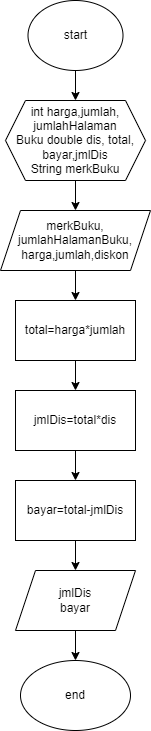

The diagram above was exported from draw.io. Its source (the exported page's mxGraphModel, read from the mxfile embedded in the PNG):
<mxGraphModel dx="179" dy="645" grid="1" gridSize="10" guides="1" tooltips="1" connect="1" arrows="1" fold="1" page="1" pageScale="1" pageWidth="850" pageHeight="1100" math="0" shadow="0">
  <root>
    <mxCell id="0" />
    <mxCell id="1" parent="0" />
    <mxCell id="9A5EADTfuq4hTuvRjXEt-1" value="start" style="ellipse;whiteSpace=wrap;html=1;" vertex="1" parent="1">
      <mxGeometry x="72.5" y="20" width="95" height="70" as="geometry" />
    </mxCell>
    <mxCell id="9A5EADTfuq4hTuvRjXEt-3" value="" style="endArrow=classic;html=1;rounded=0;exitX=0.5;exitY=1;exitDx=0;exitDy=0;" edge="1" parent="1" source="9A5EADTfuq4hTuvRjXEt-1">
      <mxGeometry width="50" height="50" relative="1" as="geometry">
        <mxPoint x="130" y="310" as="sourcePoint" />
        <mxPoint x="120" y="120" as="targetPoint" />
      </mxGeometry>
    </mxCell>
    <mxCell id="9A5EADTfuq4hTuvRjXEt-6" value="int harga,jumlah,&lt;br&gt;jumlahHalaman&lt;br&gt;Buku&amp;nbsp;double dis, total, bayar,jmlDis&lt;br&gt;String merkBuku" style="shape=hexagon;perimeter=hexagonPerimeter2;whiteSpace=wrap;html=1;fixedSize=1;" vertex="1" parent="1">
      <mxGeometry x="50" y="120" width="140" height="80" as="geometry" />
    </mxCell>
    <mxCell id="9A5EADTfuq4hTuvRjXEt-7" value="" style="endArrow=classic;html=1;rounded=0;exitX=0.5;exitY=1;exitDx=0;exitDy=0;" edge="1" parent="1" source="9A5EADTfuq4hTuvRjXEt-6">
      <mxGeometry width="50" height="50" relative="1" as="geometry">
        <mxPoint x="130" y="310" as="sourcePoint" />
        <mxPoint x="120" y="230" as="targetPoint" />
      </mxGeometry>
    </mxCell>
    <mxCell id="9A5EADTfuq4hTuvRjXEt-8" value="merkBuku,&lt;br&gt;jumlahHalamanBuku,&lt;br&gt;harga,jumlah,diskon" style="shape=parallelogram;perimeter=parallelogramPerimeter;whiteSpace=wrap;html=1;fixedSize=1;" vertex="1" parent="1">
      <mxGeometry x="45" y="230" width="150" height="60" as="geometry" />
    </mxCell>
    <mxCell id="9A5EADTfuq4hTuvRjXEt-9" value="" style="endArrow=classic;html=1;rounded=0;exitX=0.5;exitY=1;exitDx=0;exitDy=0;" edge="1" parent="1" source="9A5EADTfuq4hTuvRjXEt-8" target="9A5EADTfuq4hTuvRjXEt-10">
      <mxGeometry width="50" height="50" relative="1" as="geometry">
        <mxPoint x="130" y="310" as="sourcePoint" />
        <mxPoint x="120" y="320" as="targetPoint" />
      </mxGeometry>
    </mxCell>
    <mxCell id="9A5EADTfuq4hTuvRjXEt-10" value="total=harga*jumlah" style="rounded=0;whiteSpace=wrap;html=1;" vertex="1" parent="1">
      <mxGeometry x="60" y="320" width="120" height="60" as="geometry" />
    </mxCell>
    <mxCell id="9A5EADTfuq4hTuvRjXEt-12" value="" style="endArrow=classic;html=1;rounded=0;exitX=0.5;exitY=1;exitDx=0;exitDy=0;" edge="1" parent="1" source="9A5EADTfuq4hTuvRjXEt-10" target="9A5EADTfuq4hTuvRjXEt-13">
      <mxGeometry width="50" height="50" relative="1" as="geometry">
        <mxPoint x="130" y="310" as="sourcePoint" />
        <mxPoint x="120" y="410" as="targetPoint" />
      </mxGeometry>
    </mxCell>
    <mxCell id="9A5EADTfuq4hTuvRjXEt-13" value="jmlDis=total*dis" style="rounded=0;whiteSpace=wrap;html=1;" vertex="1" parent="1">
      <mxGeometry x="60" y="410" width="120" height="60" as="geometry" />
    </mxCell>
    <mxCell id="9A5EADTfuq4hTuvRjXEt-14" value="" style="endArrow=classic;html=1;rounded=0;exitX=0.5;exitY=1;exitDx=0;exitDy=0;" edge="1" parent="1" source="9A5EADTfuq4hTuvRjXEt-13" target="9A5EADTfuq4hTuvRjXEt-15">
      <mxGeometry width="50" height="50" relative="1" as="geometry">
        <mxPoint x="130" y="510" as="sourcePoint" />
        <mxPoint x="120" y="500" as="targetPoint" />
      </mxGeometry>
    </mxCell>
    <mxCell id="9A5EADTfuq4hTuvRjXEt-15" value="bayar=total-jmlDis" style="rounded=0;whiteSpace=wrap;html=1;" vertex="1" parent="1">
      <mxGeometry x="60" y="500" width="120" height="60" as="geometry" />
    </mxCell>
    <mxCell id="9A5EADTfuq4hTuvRjXEt-16" value="" style="endArrow=classic;html=1;rounded=0;exitX=0.5;exitY=1;exitDx=0;exitDy=0;" edge="1" parent="1" source="9A5EADTfuq4hTuvRjXEt-15" target="9A5EADTfuq4hTuvRjXEt-17">
      <mxGeometry width="50" height="50" relative="1" as="geometry">
        <mxPoint x="130" y="510" as="sourcePoint" />
        <mxPoint x="120" y="600" as="targetPoint" />
      </mxGeometry>
    </mxCell>
    <mxCell id="9A5EADTfuq4hTuvRjXEt-17" value="jmlDis&lt;br&gt;bayar" style="shape=parallelogram;perimeter=parallelogramPerimeter;whiteSpace=wrap;html=1;fixedSize=1;" vertex="1" parent="1">
      <mxGeometry x="60" y="590" width="120" height="60" as="geometry" />
    </mxCell>
    <mxCell id="9A5EADTfuq4hTuvRjXEt-18" value="" style="endArrow=classic;html=1;rounded=0;exitX=0.5;exitY=1;exitDx=0;exitDy=0;" edge="1" parent="1" source="9A5EADTfuq4hTuvRjXEt-17">
      <mxGeometry width="50" height="50" relative="1" as="geometry">
        <mxPoint x="130" y="510" as="sourcePoint" />
        <mxPoint x="120" y="680" as="targetPoint" />
      </mxGeometry>
    </mxCell>
    <mxCell id="9A5EADTfuq4hTuvRjXEt-19" value="end" style="ellipse;whiteSpace=wrap;html=1;" vertex="1" parent="1">
      <mxGeometry x="65" y="680" width="110" height="70" as="geometry" />
    </mxCell>
  </root>
</mxGraphModel>